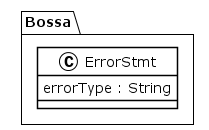

The diagram above was rendered by PlantUML. Its source (embedded in the PNG):
@startuml
!theme plain
package Bossa {
class ErrorStmt {
	 errorType : String
}
}
@enduml